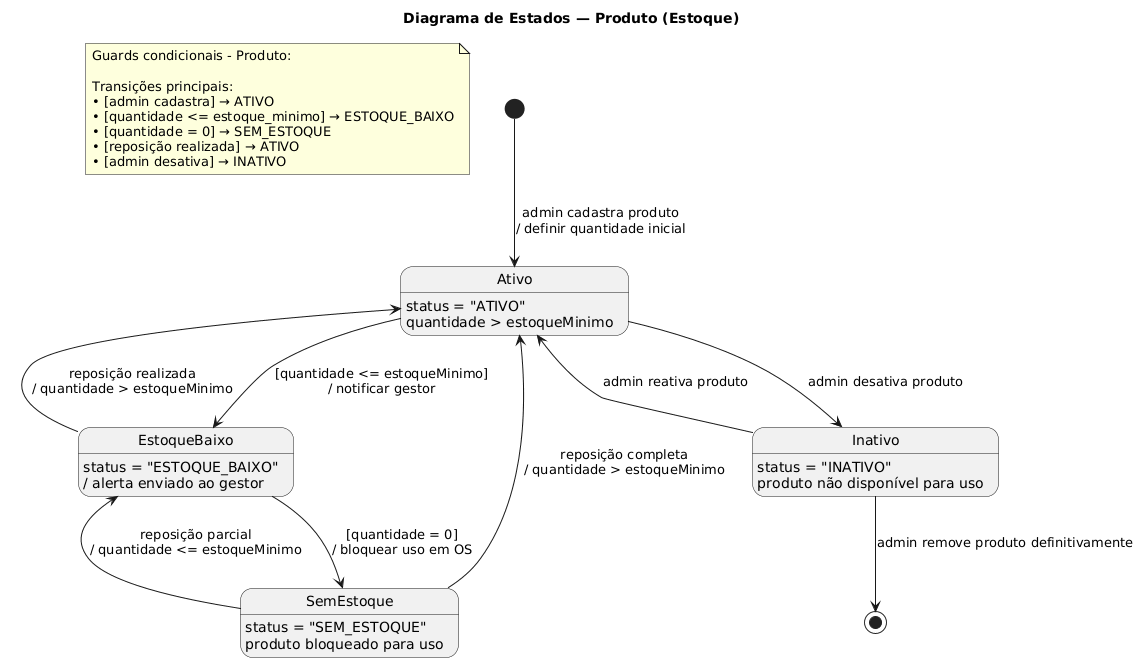

The diagram above was rendered by PlantUML. Its source (embedded in the PNG):
@startuml
title Diagrama de Estados — Produto (Estoque)

note "Guards condicionais - Produto:\n\nTransições principais:\n• [admin cadastra] → ATIVO\n• [quantidade <= estoque_minimo] → ESTOQUE_BAIXO\n• [quantidade = 0] → SEM_ESTOQUE\n• [reposição realizada] → ATIVO\n• [admin desativa] → INATIVO" as N1

[*] --> Ativo : admin cadastra produto\n/ definir quantidade inicial

Ativo : status = "ATIVO"\nquantidade > estoqueMinimo

Ativo --> EstoqueBaixo : [quantidade <= estoqueMinimo]\n/ notificar gestor
Ativo --> Inativo : admin desativa produto

EstoqueBaixo : status = "ESTOQUE_BAIXO"\n/ alerta enviado ao gestor

EstoqueBaixo --> SemEstoque : [quantidade = 0]\n/ bloquear uso em OS
EstoqueBaixo --> Ativo : reposição realizada\n/ quantidade > estoqueMinimo

SemEstoque : status = "SEM_ESTOQUE"\nproduto bloqueado para uso

SemEstoque --> EstoqueBaixo : reposição parcial\n/ quantidade <= estoqueMinimo
SemEstoque --> Ativo : reposição completa\n/ quantidade > estoqueMinimo

Inativo : status = "INATIVO"\nproduto não disponível para uso

Inativo --> Ativo : admin reativa produto
Inativo --> [*] : admin remove produto definitivamente
@enduml